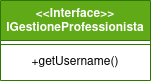

The diagram above was exported from draw.io. Its source (the exported page's mxGraphModel, read from the mxfile embedded in the PNG):
<mxGraphModel dx="435" dy="751" grid="1" gridSize="10" guides="1" tooltips="1" connect="1" arrows="1" fold="1" page="1" pageScale="1" pageWidth="827" pageHeight="1169" math="0" shadow="0">
  <root>
    <mxCell id="0" />
    <mxCell id="1" parent="0" />
    <mxCell id="CF2T3lVQrBEGphpFlgE0-1" value="&lt;div&gt;&amp;lt;&amp;lt;Interface&amp;gt;&amp;gt;&lt;/div&gt;&lt;div&gt;IGestioneProfessionista&lt;br&gt;&lt;/div&gt;" style="swimlane;fontStyle=1;align=center;verticalAlign=top;childLayout=stackLayout;horizontal=1;startSize=40;horizontalStack=0;resizeParent=1;resizeParentMax=0;resizeLast=0;collapsible=1;marginBottom=0;whiteSpace=wrap;html=1;fillColor=#60a917;fontColor=#ffffff;strokeColor=#2D7600;" parent="1" vertex="1">
      <mxGeometry x="100" y="220" width="150" height="80" as="geometry" />
    </mxCell>
    <mxCell id="CF2T3lVQrBEGphpFlgE0-2" value="" style="line;strokeWidth=1;fillColor=none;align=left;verticalAlign=middle;spacingTop=-1;spacingLeft=3;spacingRight=3;rotatable=0;labelPosition=right;points=[];portConstraint=eastwest;strokeColor=inherit;" parent="CF2T3lVQrBEGphpFlgE0-1" vertex="1">
      <mxGeometry y="40" width="150" height="8" as="geometry" />
    </mxCell>
    <mxCell id="CF2T3lVQrBEGphpFlgE0-3" value="+getUsername()" style="text;strokeColor=none;fillColor=none;align=center;verticalAlign=top;spacingLeft=4;spacingRight=4;overflow=hidden;rotatable=0;points=[[0,0.5],[1,0.5]];portConstraint=eastwest;whiteSpace=wrap;html=1;" parent="CF2T3lVQrBEGphpFlgE0-1" vertex="1">
      <mxGeometry y="48" width="150" height="32" as="geometry" />
    </mxCell>
  </root>
</mxGraphModel>